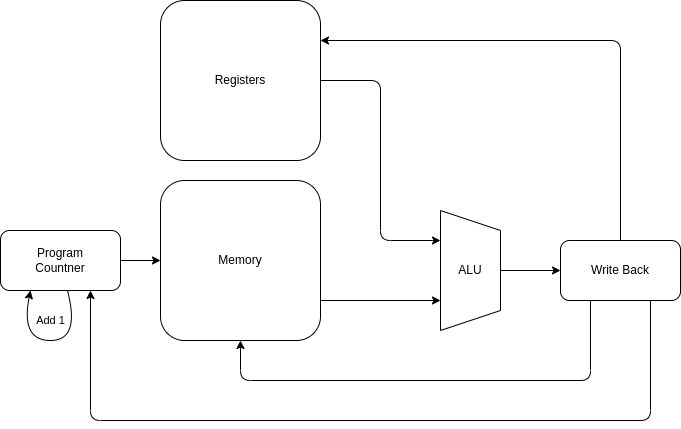

The diagram above was exported from draw.io. Its source (the exported page's mxGraphModel, read from the mxfile embedded in the PNG):
<mxGraphModel dx="940" dy="893" grid="1" gridSize="10" guides="1" tooltips="1" connect="1" arrows="1" fold="1" page="1" pageScale="1" pageWidth="850" pageHeight="1100" math="0" shadow="0">
  <root>
    <mxCell id="0" />
    <mxCell id="1" parent="0" />
    <mxCell id="6" value="" style="edgeStyle=none;html=1;" parent="1" source="2" target="4" edge="1">
      <mxGeometry relative="1" as="geometry" />
    </mxCell>
    <mxCell id="2" value="Program&lt;br&gt;Countner" style="rounded=1;whiteSpace=wrap;html=1;" parent="1" vertex="1">
      <mxGeometry x="40" y="290" width="120" height="60" as="geometry" />
    </mxCell>
    <mxCell id="14" style="edgeStyle=none;html=1;exitX=1;exitY=0.75;exitDx=0;exitDy=0;entryX=0.75;entryY=1;entryDx=0;entryDy=0;" parent="1" source="4" target="8" edge="1">
      <mxGeometry relative="1" as="geometry" />
    </mxCell>
    <mxCell id="4" value="Memory" style="rounded=1;whiteSpace=wrap;html=1;" parent="1" vertex="1">
      <mxGeometry x="200" y="240" width="160" height="160" as="geometry" />
    </mxCell>
    <mxCell id="15" style="edgeStyle=none;html=1;exitX=1;exitY=0.5;exitDx=0;exitDy=0;entryX=0.25;entryY=1;entryDx=0;entryDy=0;" parent="1" source="5" target="8" edge="1">
      <mxGeometry relative="1" as="geometry">
        <Array as="points">
          <mxPoint x="420" y="140" />
          <mxPoint x="420" y="300" />
        </Array>
      </mxGeometry>
    </mxCell>
    <mxCell id="5" value="Registers" style="rounded=1;whiteSpace=wrap;html=1;" parent="1" vertex="1">
      <mxGeometry x="200" y="60" width="160" height="160" as="geometry" />
    </mxCell>
    <mxCell id="8" value="" style="shape=trapezoid;perimeter=trapezoidPerimeter;whiteSpace=wrap;html=1;fixedSize=1;rotation=90;" parent="1" vertex="1">
      <mxGeometry x="450" y="300" width="120" height="60" as="geometry" />
    </mxCell>
    <mxCell id="27" value="" style="edgeStyle=none;html=1;" parent="1" source="9" target="26" edge="1">
      <mxGeometry relative="1" as="geometry" />
    </mxCell>
    <mxCell id="9" value="ALU" style="text;html=1;strokeColor=none;fillColor=none;align=center;verticalAlign=middle;whiteSpace=wrap;rounded=0;" parent="1" vertex="1">
      <mxGeometry x="480" y="315" width="60" height="30" as="geometry" />
    </mxCell>
    <mxCell id="16" value="" style="curved=1;endArrow=classic;html=1;exitX=0.558;exitY=1;exitDx=0;exitDy=0;entryX=0.25;entryY=1;entryDx=0;entryDy=0;exitPerimeter=0;" parent="1" source="2" target="2" edge="1">
      <mxGeometry width="50" height="50" relative="1" as="geometry">
        <mxPoint x="100" y="480" as="sourcePoint" />
        <mxPoint x="150" y="430" as="targetPoint" />
        <Array as="points">
          <mxPoint x="120" y="400" />
          <mxPoint x="60" y="400" />
        </Array>
      </mxGeometry>
    </mxCell>
    <mxCell id="17" value="Add 1" style="edgeLabel;html=1;align=center;verticalAlign=middle;resizable=0;points=[];" parent="16" vertex="1" connectable="0">
      <mxGeometry x="-0.4781" y="-12" relative="1" as="geometry">
        <mxPoint x="-16" y="-14" as="offset" />
      </mxGeometry>
    </mxCell>
    <mxCell id="28" style="edgeStyle=none;html=1;exitX=0.25;exitY=1;exitDx=0;exitDy=0;entryX=0.5;entryY=1;entryDx=0;entryDy=0;" parent="1" source="26" target="4" edge="1">
      <mxGeometry relative="1" as="geometry">
        <Array as="points">
          <mxPoint x="630" y="440" />
          <mxPoint x="280" y="440" />
        </Array>
      </mxGeometry>
    </mxCell>
    <mxCell id="29" style="edgeStyle=none;html=1;exitX=0.75;exitY=1;exitDx=0;exitDy=0;entryX=0.75;entryY=1;entryDx=0;entryDy=0;" parent="1" source="26" target="2" edge="1">
      <mxGeometry relative="1" as="geometry">
        <Array as="points">
          <mxPoint x="690" y="480" />
          <mxPoint x="130" y="480" />
        </Array>
      </mxGeometry>
    </mxCell>
    <mxCell id="30" style="edgeStyle=none;html=1;exitX=0.5;exitY=0;exitDx=0;exitDy=0;entryX=1;entryY=0.25;entryDx=0;entryDy=0;" parent="1" source="26" target="5" edge="1">
      <mxGeometry relative="1" as="geometry">
        <Array as="points">
          <mxPoint x="660" y="100" />
        </Array>
      </mxGeometry>
    </mxCell>
    <mxCell id="26" value="Write Back" style="rounded=1;whiteSpace=wrap;html=1;" parent="1" vertex="1">
      <mxGeometry x="600" y="300" width="120" height="60" as="geometry" />
    </mxCell>
  </root>
</mxGraphModel>